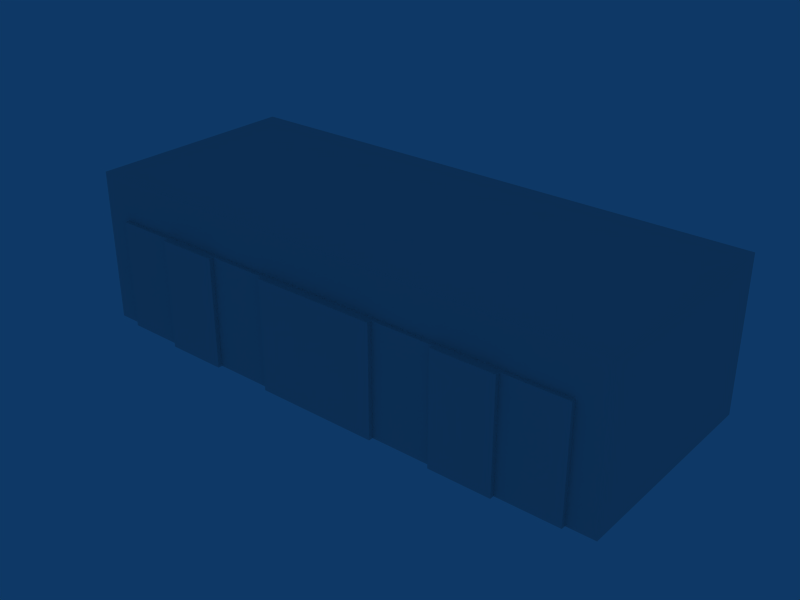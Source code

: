 # Source: ebaw_building_ref_033.blend  (saved by Blender 2.79.0; exported with 4.5.12 LTS)
import bpy
from mathutils import Matrix  # noqa: F401  (used for matrix-valued properties, if any)

bpy.ops.wm.read_factory_settings(use_empty=True)
scene = bpy.context.scene
scene.name = 'Scene'

# ---- collections
col_collection_1 = bpy.data.collections.new('Collection 1'); scene.collection.children.link(col_collection_1)
col_collection_20 = bpy.data.collections.new('Collection 20'); scene.collection.children.link(col_collection_20)
col_collection_20.hide_render = True
col_collection_20.hide_viewport = True

# ---- materials (node trees are filled in below, after node groups)
mat_material = bpy.data.materials.new('Material')
mat_material.alpha_threshold = 0.0
mat_material.roughness = 0.5

# ---- material node trees

# ---- world
world_world = bpy.data.worlds.new('World'); scene.world = world_world
world_world.color = (0.05656, 0.2208, 0.4)
world_world.use_sun_shadow = False
world_world.sun_shadow_jitter_overblur = 0.0
world_world.cycles.sampling_method = 'NONE'
world_world.cycles.sample_map_resolution = 256

# ---- meshes
me_cube_001 = bpy.data.meshes.new('Cube.001')
me_cube_001.from_pydata([(11.25, -5.2, 4.05), (8.437, -5.2, 4.05), (11.25, -5.2, -1.0), (8.438, -5.2, -1.0), (8.437, -5.0, 4.05), (11.25, -5.0, -1.0), (11.25, -5.0, 4.05), (8.437, -5.4, 4.05), (5.625, -5.4, 4.05), (8.438, -5.4, -1.0), (5.625, -5.4, -1.0), (5.625, -5.2, -1.0), (5.625, -5.2, 4.05), (2.812, -5.2, 4.05), (2.813, -5.2, -1.0), (2.812, -5.0, 4.05), (5.625, -5.0, 4.05), (2.812, -5.4, 4.05), (-8.583e-06, -5.4, 4.05), (2.813, -5.4, -1.0), (3.815e-06, -5.4, -1.0), (-8.583e-06, -5.2, 4.05), (-2.813, -5.4, 4.05), (-2.812, -5.4, -1.0), (-2.812, -5.2, -1.0), (-2.813, -5.2, 4.05), (-5.625, -5.2, 4.05), (-5.625, -5.2, -1.0), (-5.625, -5.0, 4.05), (-2.813, -5.0, 4.05), (-5.625, -5.4, 4.05), (-8.438, -5.4, 4.05), (-5.625, -5.4, -1.0), (-8.437, -5.4, -1.0), (-8.437, -5.2, -1.0), (-8.438, -5.2, 4.05), (-11.25, -5.0, 4.05), (-11.25, -5.0, -1.0), (-8.438, -5.0, 4.05), (-11.25, -5.2, -1.0), (-11.25, -5.2, 4.05), (-8.583e-06, -5.0, 4.05), (-12.5, -5.0, 6.0), (12.5, -5.0, 6.0), (-12.5, -5.0, -1.0), (12.5, -5.0, -1.0), (-12.5, -5.0, 4.05), (12.5, -5.0, 4.05), (-11.25, -5.0, 6.0), (11.25, -5.0, 6.0), (12.5, 5.0, -1.0), (-12.5, 5.0, -1.0), (12.5, 5.0, 6.0), (-12.5, 5.0, 6.0)], [], [(2, 0, 1, 3), (6, 0, 2, 5), (0, 6, 4, 1), (9, 7, 8, 10), (7, 1, 12, 8), (8, 12, 11, 10), (7, 9, 3, 1), (11, 12, 13, 14), (12, 16, 15, 13), (19, 17, 18, 20), (17, 13, 21, 18), (17, 19, 14, 13), (20, 18, 22, 23), (18, 21, 25, 22), (22, 25, 24, 23), (24, 25, 26, 27), (25, 29, 28, 26), (32, 30, 31, 33), (30, 26, 35, 31), (31, 35, 34, 33), (30, 32, 27, 26), (36, 40, 35, 38), (40, 36, 37, 39), (34, 35, 40, 39), (35, 26, 28, 38), (25, 21, 41, 29), (21, 13, 15, 41), (12, 1, 4, 16), (48, 42, 46, 36), (36, 6, 49, 48), (6, 47, 43, 49), (44, 37, 36, 46), (5, 45, 47, 6), (50, 52, 43, 45), (44, 42, 53, 51), (52, 50, 51, 53), (42, 43, 52, 53)])
_uv = me_cube_001.uv_layers.new(name='UVTex')
_uv.uv.foreach_set('vector', [0.2048, 0.1151, 0.3457, 0.1151, 0.3457, 0.2719, 0.2048, 0.2719, 0.3457, 0.1151, 0.3457, 0.1151, 0.2048, 0.1151, 0.2048, 0.1151, 0.3457, 0.1151, 0.3457, 0.1151, 0.3457, 0.2719, 0.3457, 0.2719, 0.05373, 0.1151, 0.1946, 0.1151, 0.1946, 0.2719, 0.05373, 0.2719, 0.1946, 0.1151, 0.1946, 0.1151, 0.1946, 0.2719, 0.1946, 0.2719, 0.3457, 0.1151, 0.3457, 0.1151, 0.2048, 0.1151, 0.2048, 0.1151, 0.1946, 0.1151, 0.05373, 0.1151, 0.05373, 0.1151, 0.1946, 0.1151, 0.2048, 0.1151, 0.3457, 0.1151, 0.3457, 0.2719, 0.2048, 0.2719, 0.3457, 0.1151, 0.3457, 0.1151, 0.3457, 0.2719, 0.3457, 0.2719, 0.05373, 0.1151, 0.1946, 0.1151, 0.1946, 0.2719, 0.05373, 0.2719, 0.1946, 0.1151, 0.1946, 0.1151, 0.1946, 0.2719, 0.1946, 0.2719, 0.1946, 0.1151, 0.05373, 0.1151, 0.05373, 0.1151, 0.1946, 0.1151, 0.2048, 0.1151, 0.3457, 0.1151, 0.3457, 0.2719, 0.2048, 0.2719, 0.3457, 0.1151, 0.3457, 0.1151, 0.3457, 0.2719, 0.3457, 0.2719, 0.1946, 0.1151, 0.1946, 0.1151, 0.05373, 0.1151, 0.05373, 0.1151, 0.05373, 0.1151, 0.1946, 0.1151, 0.1946, 0.2719, 0.05373, 0.2719, 0.1946, 0.1151, 0.1946, 0.1151, 0.1946, 0.2719, 0.1946, 0.2719, 0.2048, 0.1151, 0.3457, 0.1151, 0.3457, 0.2719, 0.2048, 0.2719, 0.3457, 0.1151, 0.3457, 0.1151, 0.3457, 0.2719, 0.3457, 0.2719, 0.1946, 0.1151, 0.1946, 0.1151, 0.05373, 0.1151, 0.05373, 0.1151, 0.3457, 0.1151, 0.2048, 0.1151, 0.2048, 0.1151, 0.3457, 0.1151, 0.1946, 0.2719, 0.1946, 0.2719, 0.1946, 0.1151, 0.1946, 0.1151, 0.1946, 0.2719, 0.1946, 0.2719, 0.05373, 0.2719, 0.05373, 0.2719, 0.05373, 0.1151, 0.1946, 0.1151, 0.1946, 0.2719, 0.05373, 0.2719, 0.3457, 0.2719, 0.3457, 0.1151, 0.3457, 0.1151, 0.3457, 0.2719, 0.3457, 0.2719, 0.3457, 0.1151, 0.3457, 0.1151, 0.3457, 0.2719, 0.1946, 0.2719, 0.1946, 0.1151, 0.1946, 0.1151, 0.1946, 0.2719, 0.1946, 0.2719, 0.1946, 0.1151, 0.1946, 0.1151, 0.1946, 0.2719, 0.0423, 0.406, 0.00744, 0.406, 0.007441, 0.2972, 0.0423, 0.2972, 0.0423, 0.2972, 0.6698, 0.2972, 0.6698, 0.406, 0.0423, 0.406, 0.6698, 0.2972, 0.7047, 0.2972, 0.7047, 0.406, 0.6698, 0.406, 0.007441, 0.01554, 0.0423, 0.01554, 0.0423, 0.2972, 0.007441, 0.2972, 0.6698, 0.01554, 0.7047, 0.01554, 0.7047, 0.2972, 0.6698, 0.2972, 0.9933, 0.01554, 0.9933, 0.406, 0.7144, 0.406, 0.7144, 0.01554, 0.7144, 0.01554, 0.7144, 0.406, 0.9933, 0.406, 0.9933, 0.01554, 0.7047, 0.8218, 0.7047, 0.4313, 0.007441, 0.4313, 0.007441, 0.8218, 0.7144, 0.4313, 0.9933, 0.4313, 0.9933, 0.9825, 0.7144, 0.9825])
me_cube_001.materials.append(mat_material)
me_cube_001.use_remesh_preserve_volume = False
me_cube_001.use_remesh_preserve_attributes = False
me_cube_001.use_mirror_vertex_groups = False
me_cube_001.update()
me_cube_017 = bpy.data.meshes.new('Cube.017')
me_cube_017.from_pydata([(-12.5, -5.0, 6.0), (12.5, -5.0, 6.0), (-12.5, -5.0, -1.0), (12.5, -5.0, -1.0), (-12.5, -5.0, 4.65), (12.5, -5.0, 4.65), (-11.25, -5.0, 6.0), (11.25, -5.0, 6.0), (-11.25, -5.0, -1.0), (11.25, -5.0, -1.0), (-11.25, -5.0, 4.65), (11.25, -5.0, 4.65), (12.5, 5.0, -1.0), (-12.5, 5.0, -1.0), (12.5, 5.0, 6.0), (-12.5, 5.0, 6.0), (12.1, 4.593, 6.0), (-12.1, 4.593, 6.0), (-12.1, -4.593, 6.0), (12.1, -4.593, 6.0), (12.1, -4.593, 5.6), (12.1, 4.593, 5.6), (-12.1, -4.593, 5.6), (-12.1, 4.593, 5.6)], [], [(6, 0, 4, 10), (10, 11, 7, 6), (11, 5, 1, 7), (2, 8, 10, 4), (9, 3, 5, 11), (12, 14, 1, 3), (2, 0, 15, 13), (14, 12, 13, 15), (14, 15, 17, 16), (15, 0, 18, 17), (0, 1, 19, 18), (1, 14, 16, 19), (19, 16, 21, 20), (18, 19, 20, 22), (17, 18, 22, 23), (16, 17, 23, 21), (21, 23, 22, 20)])
_uv = me_cube_017.uv_layers.new(name='UVTex')
_uv.uv.foreach_set('vector', [0.4688, 0.2188, 0.2812, 0.2188, 0.2812, 0.03125, 0.4688, 0.03125, 0.2812, 0.03125, 0.4688, 0.03125, 0.4688, 0.2188, 0.2812, 0.2188, 0.2812, 0.03125, 0.4688, 0.03125, 0.4688, 0.2188, 0.2812, 0.2188, 0.2812, 0.03125, 0.4688, 0.03125, 0.4688, 0.2188, 0.2812, 0.2188, 0.2812, 0.03125, 0.4688, 0.03125, 0.4688, 0.2188, 0.2812, 0.2188, 0.2812, 0.03125, 0.4688, 0.03125, 0.4688, 0.2188, 0.2812, 0.2188, 0.2812, 0.03125, 0.4688, 0.03125, 0.4688, 0.2188, 0.2812, 0.2188, 0.2812, 0.03125, 0.4688, 0.03125, 0.4688, 0.2188, 0.2812, 0.2188, 0.2812, 0.03125, 0.4688, 0.03125, 0.4688, 0.2188, 0.2812, 0.2188, 0.2812, 0.03125, 0.4688, 0.03125, 0.4688, 0.2188, 0.2812, 0.2188, 0.2812, 0.03125, 0.4688, 0.03125, 0.4688, 0.2188, 0.2812, 0.2188, 0.2812, 0.03125, 0.4688, 0.03125, 0.4688, 0.2188, 0.2812, 0.2188, 0.2812, 0.03125, 0.4688, 0.03125, 0.4688, 0.2188, 0.2812, 0.2188, 0.2812, 0.03125, 0.4688, 0.03125, 0.4688, 0.2188, 0.2812, 0.2188, 0.2812, 0.03125, 0.4688, 0.03125, 0.4688, 0.2188, 0.2812, 0.2188, 0.2812, 0.03125, 0.4688, 0.03125, 0.4688, 0.2188, 0.2812, 0.2188, 0.03125, 0.2812, 0.2188, 0.2812, 0.2188, 0.4688, 0.03125, 0.4688])
me_cube_017.use_remesh_preserve_volume = False
me_cube_017.use_remesh_preserve_attributes = False
me_cube_017.use_mirror_vertex_groups = False
me_cube_017.update()
me_cube_016 = bpy.data.meshes.new('Cube.016')
me_cube_016.from_pydata([(-11.25, -5.0, 4.95), (-11.25, -5.0, -1.0), (-8.438, -5.0, 4.95), (-8.437, -5.0, -1.0), (-11.25, -5.2, -1.0), (-8.437, -5.2, -1.0), (-8.438, -5.2, 4.95), (-11.25, -5.2, 4.95)], [], [(1, 0, 2, 3), (0, 7, 6, 2), (7, 0, 1, 4), (5, 6, 7, 4), (2, 6, 5, 3)])
_uv = me_cube_016.uv_layers.new(name='UVTex')
_uv.uv.foreach_set('vector', [0.2188, 0.2188, 0.2188, 0.03125, 0.03125, 0.03125, 0.03125, 0.2188, 0.03125, 0.03125, 0.03125, 0.2188, 0.2188, 0.2188, 0.2188, 0.03125, 0.2188, 0.2188, 0.2188, 0.03125, 0.03125, 0.03125, 0.03125, 0.2188, 0.03125, 0.03125, 0.03125, 0.2188, 0.2188, 0.2188, 0.2188, 0.03125, 0.03125, 0.03125, 0.03125, 0.2188, 0.2188, 0.2188, 0.2188, 0.03125])
me_cube_016.use_remesh_preserve_volume = False
me_cube_016.use_remesh_preserve_attributes = False
me_cube_016.use_mirror_vertex_groups = False
me_cube_016.update()
me_cube_015 = bpy.data.meshes.new('Cube.015')
me_cube_015.from_pydata([(-5.625, -5.2, 4.95), (-8.438, -5.2, 4.95), (-5.625, -5.2, -1.0), (-8.437, -5.2, -1.0), (-8.437, -5.0, -1.0), (-5.625, -5.0, -1.0), (-8.438, -5.0, 4.95), (-5.625, -5.0, 4.95)], [], [(2, 0, 1, 3), (0, 7, 6, 1), (7, 5, 4, 6), (1, 6, 4, 3), (0, 2, 5, 7)])
_uv = me_cube_015.uv_layers.new(name='UVTex')
_uv.uv.foreach_set('vector', [0.2188, 0.2188, 0.2188, 0.03125, 0.03125, 0.03125, 0.03125, 0.2188, 0.03125, 0.03125, 0.03125, 0.2188, 0.2188, 0.2188, 0.2188, 0.03125, 0.2188, 0.2188, 0.2188, 0.03125, 0.03125, 0.03125, 0.03125, 0.2188, 0.03125, 0.03125, 0.03125, 0.2188, 0.2188, 0.2188, 0.2188, 0.03125, 0.03125, 0.03125, 0.03125, 0.2188, 0.2188, 0.2188, 0.2188, 0.03125])
me_cube_015.use_remesh_preserve_volume = False
me_cube_015.use_remesh_preserve_attributes = False
me_cube_015.use_mirror_vertex_groups = False
me_cube_015.update()
me_cube_014 = bpy.data.meshes.new('Cube.014')
me_cube_014.from_pydata([(-2.813, -5.2, 4.95), (-5.625, -5.2, 4.95), (-2.812, -5.2, -1.0), (-5.625, -5.2, -1.0), (-5.625, -5.0, -1.0), (-2.812, -5.0, -1.0), (-5.625, -5.0, 4.95), (-2.813, -5.0, 4.95)], [], [(2, 0, 1, 3), (0, 7, 6, 1), (7, 5, 4, 6), (1, 6, 4, 3), (0, 2, 5, 7)])
_uv = me_cube_014.uv_layers.new(name='UVTex')
_uv.uv.foreach_set('vector', [0.2188, 0.2188, 0.2188, 0.03125, 0.03125, 0.03125, 0.03125, 0.2188, 0.03125, 0.03125, 0.03125, 0.2188, 0.2188, 0.2188, 0.2188, 0.03125, 0.2188, 0.2188, 0.2188, 0.03125, 0.03125, 0.03125, 0.03125, 0.2188, 0.03125, 0.03125, 0.03125, 0.2188, 0.2188, 0.2188, 0.2188, 0.03125, 0.03125, 0.03125, 0.03125, 0.2188, 0.2188, 0.2188, 0.2188, 0.03125])
me_cube_014.use_remesh_preserve_volume = False
me_cube_014.use_remesh_preserve_attributes = False
me_cube_014.use_mirror_vertex_groups = False
me_cube_014.update()
me_cube_013 = bpy.data.meshes.new('Cube.013')
me_cube_013.from_pydata([(-8.583e-06, -5.2, 4.95), (-2.813, -5.2, 4.95), (3.815e-06, -5.2, -1.0), (-2.812, -5.2, -1.0), (-2.812, -5.0, -1.0), (3.815e-06, -5.0, -1.0), (-2.813, -5.0, 4.95), (-8.583e-06, -5.0, 4.95)], [], [(2, 0, 1, 3), (0, 7, 6, 1), (7, 5, 4, 6), (1, 6, 4, 3), (0, 2, 5, 7)])
_uv = me_cube_013.uv_layers.new(name='UVTex')
_uv.uv.foreach_set('vector', [0.2188, 0.2188, 0.2188, 0.03125, 0.03125, 0.03125, 0.03125, 0.2188, 0.03125, 0.03125, 0.03125, 0.2188, 0.2188, 0.2188, 0.2188, 0.03125, 0.2188, 0.2188, 0.2188, 0.03125, 0.03125, 0.03125, 0.03125, 0.2188, 0.03125, 0.03125, 0.03125, 0.2188, 0.2188, 0.2188, 0.2188, 0.03125, 0.03125, 0.03125, 0.03125, 0.2188, 0.2188, 0.2188, 0.2188, 0.03125])
me_cube_013.use_remesh_preserve_volume = False
me_cube_013.use_remesh_preserve_attributes = False
me_cube_013.use_mirror_vertex_groups = False
me_cube_013.update()
me_cube_012 = bpy.data.meshes.new('Cube.012')
me_cube_012.from_pydata([(2.812, -5.2, 4.95), (-8.583e-06, -5.2, 4.95), (2.813, -5.2, -1.0), (3.815e-06, -5.2, -1.0), (3.815e-06, -5.0, -1.0), (2.813, -5.0, -1.0), (-8.583e-06, -5.0, 4.95), (2.812, -5.0, 4.95)], [], [(2, 0, 1, 3), (0, 7, 6, 1), (7, 5, 4, 6), (1, 6, 4, 3), (0, 2, 5, 7)])
_uv = me_cube_012.uv_layers.new(name='UVTex')
_uv.uv.foreach_set('vector', [0.2188, 0.2188, 0.2188, 0.03125, 0.03125, 0.03125, 0.03125, 0.2188, 0.03125, 0.03125, 0.03125, 0.2188, 0.2188, 0.2188, 0.2188, 0.03125, 0.2188, 0.2188, 0.2188, 0.03125, 0.03125, 0.03125, 0.03125, 0.2188, 0.03125, 0.03125, 0.03125, 0.2188, 0.2188, 0.2188, 0.2188, 0.03125, 0.03125, 0.03125, 0.03125, 0.2188, 0.2188, 0.2188, 0.2188, 0.03125])
me_cube_012.use_remesh_preserve_volume = False
me_cube_012.use_remesh_preserve_attributes = False
me_cube_012.use_mirror_vertex_groups = False
me_cube_012.update()
me_cube_011 = bpy.data.meshes.new('Cube.011')
me_cube_011.from_pydata([(5.625, -5.2, 4.95), (2.812, -5.2, 4.95), (5.625, -5.2, -1.0), (2.813, -5.2, -1.0), (2.813, -5.0, -1.0), (5.625, -5.0, -1.0), (2.812, -5.0, 4.95), (5.625, -5.0, 4.95)], [], [(2, 0, 1, 3), (0, 7, 6, 1), (7, 5, 4, 6), (1, 6, 4, 3), (0, 2, 5, 7)])
_uv = me_cube_011.uv_layers.new(name='UVTex')
_uv.uv.foreach_set('vector', [0.2188, 0.2188, 0.2188, 0.03125, 0.03125, 0.03125, 0.03125, 0.2188, 0.03125, 0.03125, 0.03125, 0.2188, 0.2188, 0.2188, 0.2188, 0.03125, 0.2188, 0.2188, 0.2188, 0.03125, 0.03125, 0.03125, 0.03125, 0.2188, 0.03125, 0.03125, 0.03125, 0.2188, 0.2188, 0.2188, 0.2188, 0.03125, 0.03125, 0.03125, 0.03125, 0.2188, 0.2188, 0.2188, 0.2188, 0.03125])
me_cube_011.use_remesh_preserve_volume = False
me_cube_011.use_remesh_preserve_attributes = False
me_cube_011.use_mirror_vertex_groups = False
me_cube_011.update()
me_cube_010 = bpy.data.meshes.new('Cube.010')
me_cube_010.from_pydata([(8.437, -5.2, 4.95), (5.625, -5.2, 4.95), (8.438, -5.2, -1.0), (5.625, -5.2, -1.0), (5.625, -5.0, -1.0), (8.438, -5.0, -1.0), (5.625, -5.0, 4.95), (8.437, -5.0, 4.95)], [], [(2, 0, 1, 3), (0, 7, 6, 1), (7, 5, 4, 6), (1, 6, 4, 3), (0, 2, 5, 7)])
_uv = me_cube_010.uv_layers.new(name='UVTex')
_uv.uv.foreach_set('vector', [0.2188, 0.2188, 0.2188, 0.03125, 0.03125, 0.03125, 0.03125, 0.2188, 0.03125, 0.03125, 0.03125, 0.2188, 0.2188, 0.2188, 0.2188, 0.03125, 0.2188, 0.2188, 0.2188, 0.03125, 0.03125, 0.03125, 0.03125, 0.2188, 0.03125, 0.03125, 0.03125, 0.2188, 0.2188, 0.2188, 0.2188, 0.03125, 0.03125, 0.03125, 0.03125, 0.2188, 0.2188, 0.2188, 0.2188, 0.03125])
me_cube_010.use_remesh_preserve_volume = False
me_cube_010.use_remesh_preserve_attributes = False
me_cube_010.use_mirror_vertex_groups = False
me_cube_010.update()
me_cube = bpy.data.meshes.new('Cube')
me_cube.from_pydata([(11.25, -5.2, 4.95), (8.437, -5.2, 4.95), (11.25, -5.2, -1.0), (8.438, -5.2, -1.0), (8.438, -5.0, -1.0), (8.437, -5.0, 4.95), (11.25, -5.0, -1.0), (11.25, -5.0, 4.95)], [], [(2, 0, 1, 3), (7, 0, 2, 6), (0, 7, 5, 1), (7, 6, 4, 5), (1, 5, 4, 3)])
_uv = me_cube.uv_layers.new(name='UVTex')
_uv.uv.foreach_set('vector', [0.2188, 0.2188, 0.2188, 0.03125, 0.03125, 0.03125, 0.03125, 0.2188, 0.03125, 0.03125, 0.03125, 0.2188, 0.2188, 0.2188, 0.2188, 0.03125, 0.2188, 0.2188, 0.2188, 0.03125, 0.03125, 0.03125, 0.03125, 0.2188, 0.03125, 0.03125, 0.03125, 0.2188, 0.2188, 0.2188, 0.2188, 0.03125, 0.03125, 0.03125, 0.03125, 0.2188, 0.2188, 0.2188, 0.2188, 0.03125])
me_cube.use_remesh_preserve_volume = False
me_cube.use_remesh_preserve_attributes = False
me_cube.use_mirror_vertex_groups = False
me_cube.update()

# ---- objects
ob_cube = bpy.data.objects.new('Cube', me_cube_001)
ob_cube_001 = bpy.data.objects.new('Cube.001', me_cube_017)
ob_doorl1_001 = bpy.data.objects.new('DoorL1.001', me_cube_016)
ob_doorl2_001 = bpy.data.objects.new('DoorL2.001', me_cube_015)
ob_doorl3_001 = bpy.data.objects.new('DoorL3.001', me_cube_014)
ob_doorl4_001 = bpy.data.objects.new('DoorL4.001', me_cube_013)
ob_doorr4_001 = bpy.data.objects.new('DoorR4.001', me_cube_012)
ob_doorr3_001 = bpy.data.objects.new('DoorR3.001', me_cube_011)
ob_doorr2_001 = bpy.data.objects.new('DoorR2.001', me_cube_010)
ob_doorr1_001 = bpy.data.objects.new('DoorR1.001', me_cube)

# ---- transforms, parenting, visibility, modifiers, constraints
ob_cube.location = (0.0, 0.0, 1.0)
ob_cube.lock_rotations_4d = False
ob_cube.empty_display_type = 'ARROWS'
ob_cube.lineart.crease_threshold = 0.0
ob_cube_001.location = (0.0, 0.0, 1.0)
ob_cube_001.lock_rotations_4d = False
ob_cube_001.empty_display_type = 'ARROWS'
ob_cube_001.lineart.crease_threshold = 0.0
ob_doorl1_001.location = (0.0, 0.0, 1.0)
ob_doorl1_001.lock_rotations_4d = False
ob_doorl1_001.empty_display_type = 'ARROWS'
ob_doorl1_001.lineart.crease_threshold = 0.0
ob_doorl2_001.location = (0.0, -0.2, 1.0)
ob_doorl2_001.lock_rotations_4d = False
ob_doorl2_001.empty_display_type = 'ARROWS'
ob_doorl2_001.lineart.crease_threshold = 0.0
ob_doorl3_001.location = (0.0, 0.0, 1.0)
ob_doorl3_001.lock_rotations_4d = False
ob_doorl3_001.empty_display_type = 'ARROWS'
ob_doorl3_001.lineart.crease_threshold = 0.0
ob_doorl4_001.location = (0.0, -0.2, 1.0)
ob_doorl4_001.lock_rotations_4d = False
ob_doorl4_001.empty_display_type = 'ARROWS'
ob_doorl4_001.lineart.crease_threshold = 0.0
ob_doorr4_001.location = (0.0, -0.2, 1.0)
ob_doorr4_001.lock_rotations_4d = False
ob_doorr4_001.empty_display_type = 'ARROWS'
ob_doorr4_001.lineart.crease_threshold = 0.0
ob_doorr3_001.location = (0.0, 0.0, 1.0)
ob_doorr3_001.lock_rotations_4d = False
ob_doorr3_001.empty_display_type = 'ARROWS'
ob_doorr3_001.lineart.crease_threshold = 0.0
ob_doorr2_001.location = (0.0, -0.2, 1.0)
ob_doorr2_001.lock_rotations_4d = False
ob_doorr2_001.empty_display_type = 'ARROWS'
ob_doorr2_001.lineart.crease_threshold = 0.0
ob_doorr1_001.location = (0.0, 0.0, 1.0)
ob_doorr1_001.lock_rotations_4d = False
ob_doorr1_001.empty_display_type = 'ARROWS'
ob_doorr1_001.lineart.crease_threshold = 0.0

# ---- collection membership
col_collection_1.objects.link(ob_cube)
col_collection_20.objects.link(ob_cube_001)
col_collection_20.objects.link(ob_doorl1_001)
col_collection_20.objects.link(ob_doorl2_001)
col_collection_20.objects.link(ob_doorl3_001)
col_collection_20.objects.link(ob_doorl4_001)
col_collection_20.objects.link(ob_doorr4_001)
col_collection_20.objects.link(ob_doorr3_001)
col_collection_20.objects.link(ob_doorr2_001)
col_collection_20.objects.link(ob_doorr1_001)

# ---- scene / render settings (as saved in the file)
scene.frame_start = 1; scene.frame_end = 250; scene.frame_set(1)
scene.render.engine = 'BLENDER_EEVEE_NEXT'
scene.render.image_settings.file_format = 'JPEG'
scene.render.image_settings.color_mode = 'RGB'
scene.render.image_settings.compression = 90
scene.render.resolution_x = 800
scene.render.resolution_y = 600
scene.render.pixel_aspect_x = 100.0
scene.render.pixel_aspect_y = 100.0
scene.render.fps = 25
scene.render.dither_intensity = 0.0
scene.render.use_compositing = False
scene.render.use_sequencer = False
scene.render.bake_margin = 2
scene.render.bake_bias = 0.0
scene.render.use_stamp_time = False
scene.render.use_stamp_date = False
scene.render.use_stamp_frame = False
scene.render.use_stamp_camera = False
scene.render.use_stamp_scene = False
scene.render.use_stamp_filename = False
scene.render.use_stamp_render_time = False
scene.render.stamp_font_size = 0
scene.cycles.use_denoising = False
scene.cycles.samples = 10
scene.cycles.sampling_pattern = 'TABULATED_SOBOL'
scene.cycles.light_sampling_threshold = 0.0
scene.cycles.use_adaptive_sampling = False
scene.cycles.use_light_tree = False
scene.cycles.blur_glossy = 0.0
scene.cycles.volume_bounces = 1
scene.cycles.pixel_filter_type = 'GAUSSIAN'
scene.cycles.sample_clamp_indirect = 0.0
scene.view_settings.view_transform = 'Raw'
bpy.context.view_layer.update()

# ---- added for rendering (the .blend has no active camera): camera
cam_auto = bpy.data.cameras.new('AutoCamera')
cam_auto.lens = 50.0
cam_auto.sensor_width = 36.0
cam_auto.clip_end = 1000.0
ob_auto_camera = bpy.data.objects.new('AutoCamera', cam_auto)
scene.collection.objects.link(ob_auto_camera)
ob_auto_camera.location = (26.1228, -31.5474, 23.8983)
ob_auto_camera.rotation_euler = (1.09748, -7.21219e-08, 0.694738)
scene.camera = ob_auto_camera
bpy.context.view_layer.update()
